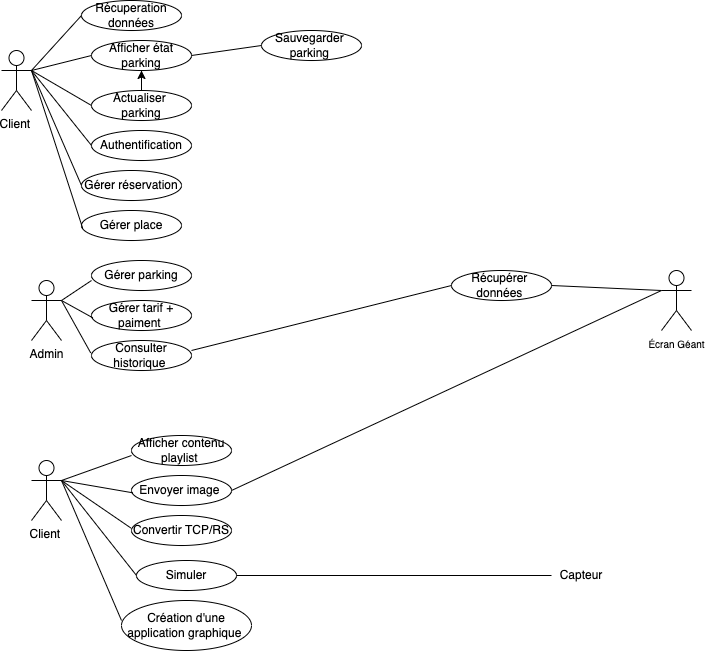

The diagram above was exported from draw.io. Its source (the exported page's mxGraphModel, read from the mxfile embedded in the PNG):
<mxGraphModel dx="880" dy="371" grid="1" gridSize="10" guides="1" tooltips="1" connect="1" arrows="1" fold="1" page="1" pageScale="1" pageWidth="827" pageHeight="1169" math="0" shadow="0">
  <root>
    <mxCell id="0" />
    <mxCell id="1" parent="0" />
    <mxCell id="D7x7wMYeZOLVuUbrKCq5-1" value="Client&amp;nbsp;" style="shape=umlActor;verticalLabelPosition=bottom;verticalAlign=top;html=1;outlineConnect=0;" vertex="1" parent="1">
      <mxGeometry x="30" y="70" width="30" height="60" as="geometry" />
    </mxCell>
    <mxCell id="D7x7wMYeZOLVuUbrKCq5-3" value="Admin" style="shape=umlActor;verticalLabelPosition=bottom;verticalAlign=top;html=1;outlineConnect=0;" vertex="1" parent="1">
      <mxGeometry x="60" y="300" width="30" height="60" as="geometry" />
    </mxCell>
    <mxCell id="D7x7wMYeZOLVuUbrKCq5-4" value="Client&amp;nbsp;" style="shape=umlActor;verticalLabelPosition=bottom;verticalAlign=top;html=1;outlineConnect=0;" vertex="1" parent="1">
      <mxGeometry x="60" y="480" width="30" height="60" as="geometry" />
    </mxCell>
    <mxCell id="D7x7wMYeZOLVuUbrKCq5-5" value="Récuperation données" style="ellipse;whiteSpace=wrap;html=1;" vertex="1" parent="1">
      <mxGeometry x="110" y="20" width="100" height="30" as="geometry" />
    </mxCell>
    <mxCell id="D7x7wMYeZOLVuUbrKCq5-6" value="Afficher état parking" style="ellipse;whiteSpace=wrap;html=1;" vertex="1" parent="1">
      <mxGeometry x="120" y="60" width="100" height="30" as="geometry" />
    </mxCell>
    <mxCell id="D7x7wMYeZOLVuUbrKCq5-8" style="edgeStyle=orthogonalEdgeStyle;rounded=0;orthogonalLoop=1;jettySize=auto;html=1;entryX=0.5;entryY=1;entryDx=0;entryDy=0;" edge="1" parent="1" source="D7x7wMYeZOLVuUbrKCq5-7" target="D7x7wMYeZOLVuUbrKCq5-6">
      <mxGeometry relative="1" as="geometry" />
    </mxCell>
    <mxCell id="D7x7wMYeZOLVuUbrKCq5-7" value="Actualiser&amp;nbsp;&lt;br&gt;parking" style="ellipse;whiteSpace=wrap;html=1;" vertex="1" parent="1">
      <mxGeometry x="120" y="110" width="100" height="30" as="geometry" />
    </mxCell>
    <mxCell id="D7x7wMYeZOLVuUbrKCq5-9" value="Authentification" style="ellipse;whiteSpace=wrap;html=1;" vertex="1" parent="1">
      <mxGeometry x="120" y="150" width="100" height="30" as="geometry" />
    </mxCell>
    <mxCell id="D7x7wMYeZOLVuUbrKCq5-10" value="Gérer réservation" style="ellipse;whiteSpace=wrap;html=1;" vertex="1" parent="1">
      <mxGeometry x="110" y="190" width="100" height="30" as="geometry" />
    </mxCell>
    <mxCell id="D7x7wMYeZOLVuUbrKCq5-11" value="Gérer place" style="ellipse;whiteSpace=wrap;html=1;" vertex="1" parent="1">
      <mxGeometry x="110" y="230" width="100" height="30" as="geometry" />
    </mxCell>
    <mxCell id="D7x7wMYeZOLVuUbrKCq5-13" value="" style="endArrow=none;html=1;rounded=0;exitX=1;exitY=0.3333333333333333;exitDx=0;exitDy=0;exitPerimeter=0;entryX=0;entryY=0.5;entryDx=0;entryDy=0;" edge="1" parent="1" source="D7x7wMYeZOLVuUbrKCq5-1" target="D7x7wMYeZOLVuUbrKCq5-5">
      <mxGeometry width="50" height="50" relative="1" as="geometry">
        <mxPoint x="60" y="120" as="sourcePoint" />
        <mxPoint x="110" y="70" as="targetPoint" />
      </mxGeometry>
    </mxCell>
    <mxCell id="D7x7wMYeZOLVuUbrKCq5-14" value="" style="endArrow=none;html=1;rounded=0;entryX=0;entryY=0.5;entryDx=0;entryDy=0;" edge="1" parent="1" target="D7x7wMYeZOLVuUbrKCq5-6">
      <mxGeometry width="50" height="50" relative="1" as="geometry">
        <mxPoint x="60" y="90" as="sourcePoint" />
        <mxPoint x="119.99999999999966" y="45" as="targetPoint" />
      </mxGeometry>
    </mxCell>
    <mxCell id="D7x7wMYeZOLVuUbrKCq5-15" value="" style="endArrow=none;html=1;rounded=0;entryX=0;entryY=0.5;entryDx=0;entryDy=0;" edge="1" parent="1" target="D7x7wMYeZOLVuUbrKCq5-7">
      <mxGeometry width="50" height="50" relative="1" as="geometry">
        <mxPoint x="60" y="90" as="sourcePoint" />
        <mxPoint x="129.99999999999966" y="55" as="targetPoint" />
      </mxGeometry>
    </mxCell>
    <mxCell id="D7x7wMYeZOLVuUbrKCq5-16" value="" style="endArrow=none;html=1;rounded=0;entryX=0;entryY=0.5;entryDx=0;entryDy=0;" edge="1" parent="1" target="D7x7wMYeZOLVuUbrKCq5-9">
      <mxGeometry width="50" height="50" relative="1" as="geometry">
        <mxPoint x="60" y="90" as="sourcePoint" />
        <mxPoint x="130.00000000000034" y="135" as="targetPoint" />
      </mxGeometry>
    </mxCell>
    <mxCell id="D7x7wMYeZOLVuUbrKCq5-17" value="" style="endArrow=none;html=1;rounded=0;entryX=0;entryY=0.5;entryDx=0;entryDy=0;exitX=1;exitY=0.3333333333333333;exitDx=0;exitDy=0;exitPerimeter=0;" edge="1" parent="1" source="D7x7wMYeZOLVuUbrKCq5-1" target="D7x7wMYeZOLVuUbrKCq5-10">
      <mxGeometry width="50" height="50" relative="1" as="geometry">
        <mxPoint x="70" y="100" as="sourcePoint" />
        <mxPoint x="130.00000000000034" y="175" as="targetPoint" />
      </mxGeometry>
    </mxCell>
    <mxCell id="D7x7wMYeZOLVuUbrKCq5-18" value="" style="endArrow=none;html=1;rounded=0;entryX=0.012;entryY=0.594;entryDx=0;entryDy=0;entryPerimeter=0;" edge="1" parent="1" target="D7x7wMYeZOLVuUbrKCq5-11">
      <mxGeometry width="50" height="50" relative="1" as="geometry">
        <mxPoint x="60" y="90" as="sourcePoint" />
        <mxPoint x="119.99999999999966" y="215" as="targetPoint" />
      </mxGeometry>
    </mxCell>
    <mxCell id="D7x7wMYeZOLVuUbrKCq5-19" value="Gérer parking" style="ellipse;whiteSpace=wrap;html=1;" vertex="1" parent="1">
      <mxGeometry x="120" y="280" width="100" height="30" as="geometry" />
    </mxCell>
    <mxCell id="D7x7wMYeZOLVuUbrKCq5-20" value="Gérer tarif + paiment&amp;nbsp;" style="ellipse;whiteSpace=wrap;html=1;" vertex="1" parent="1">
      <mxGeometry x="120" y="320" width="100" height="30" as="geometry" />
    </mxCell>
    <mxCell id="D7x7wMYeZOLVuUbrKCq5-21" value="Consulter historique&amp;nbsp;" style="ellipse;whiteSpace=wrap;html=1;" vertex="1" parent="1">
      <mxGeometry x="120" y="360" width="100" height="30" as="geometry" />
    </mxCell>
    <mxCell id="D7x7wMYeZOLVuUbrKCq5-22" value="" style="endArrow=none;html=1;rounded=0;entryX=0;entryY=0.667;entryDx=0;entryDy=0;entryPerimeter=0;" edge="1" parent="1" target="D7x7wMYeZOLVuUbrKCq5-19">
      <mxGeometry width="50" height="50" relative="1" as="geometry">
        <mxPoint x="90" y="320" as="sourcePoint" />
        <mxPoint x="150.00000000000034" y="355" as="targetPoint" />
      </mxGeometry>
    </mxCell>
    <mxCell id="D7x7wMYeZOLVuUbrKCq5-24" value="" style="endArrow=none;html=1;rounded=0;entryX=0.013;entryY=0.577;entryDx=0;entryDy=0;entryPerimeter=0;" edge="1" parent="1" target="D7x7wMYeZOLVuUbrKCq5-20">
      <mxGeometry width="50" height="50" relative="1" as="geometry">
        <mxPoint x="90" y="320" as="sourcePoint" />
        <mxPoint x="130" y="310.01" as="targetPoint" />
      </mxGeometry>
    </mxCell>
    <mxCell id="D7x7wMYeZOLVuUbrKCq5-25" value="" style="endArrow=none;html=1;rounded=0;entryX=-0.008;entryY=0.413;entryDx=0;entryDy=0;entryPerimeter=0;" edge="1" parent="1" target="D7x7wMYeZOLVuUbrKCq5-21">
      <mxGeometry width="50" height="50" relative="1" as="geometry">
        <mxPoint x="90" y="320" as="sourcePoint" />
        <mxPoint x="131.29999999999995" y="347.30999999999995" as="targetPoint" />
      </mxGeometry>
    </mxCell>
    <mxCell id="D7x7wMYeZOLVuUbrKCq5-26" value="Sauvegarder&amp;nbsp;&lt;br&gt;parking&amp;nbsp;" style="ellipse;whiteSpace=wrap;html=1;" vertex="1" parent="1">
      <mxGeometry x="290" y="50" width="100" height="30" as="geometry" />
    </mxCell>
    <mxCell id="D7x7wMYeZOLVuUbrKCq5-27" value="" style="endArrow=none;html=1;rounded=0;entryX=0;entryY=0.5;entryDx=0;entryDy=0;exitX=1;exitY=0.5;exitDx=0;exitDy=0;" edge="1" parent="1" source="D7x7wMYeZOLVuUbrKCq5-6" target="D7x7wMYeZOLVuUbrKCq5-26">
      <mxGeometry width="50" height="50" relative="1" as="geometry">
        <mxPoint x="230" y="65" as="sourcePoint" />
        <mxPoint x="289.99999999999966" y="50" as="targetPoint" />
      </mxGeometry>
    </mxCell>
    <mxCell id="D7x7wMYeZOLVuUbrKCq5-28" value="Afficher contenu playlist&amp;nbsp;" style="ellipse;whiteSpace=wrap;html=1;" vertex="1" parent="1">
      <mxGeometry x="160" y="455" width="100" height="30" as="geometry" />
    </mxCell>
    <mxCell id="D7x7wMYeZOLVuUbrKCq5-29" value="Envoyer image&amp;nbsp;" style="ellipse;whiteSpace=wrap;html=1;" vertex="1" parent="1">
      <mxGeometry x="160" y="495" width="100" height="30" as="geometry" />
    </mxCell>
    <mxCell id="D7x7wMYeZOLVuUbrKCq5-30" value="Convertir TCP/RS" style="ellipse;whiteSpace=wrap;html=1;" vertex="1" parent="1">
      <mxGeometry x="160" y="535" width="100" height="30" as="geometry" />
    </mxCell>
    <mxCell id="D7x7wMYeZOLVuUbrKCq5-31" value="" style="endArrow=none;html=1;rounded=0;entryX=0;entryY=0.667;entryDx=0;entryDy=0;entryPerimeter=0;" edge="1" parent="1" target="D7x7wMYeZOLVuUbrKCq5-28">
      <mxGeometry width="50" height="50" relative="1" as="geometry">
        <mxPoint x="90" y="500" as="sourcePoint" />
        <mxPoint x="190.00000000000034" y="530" as="targetPoint" />
      </mxGeometry>
    </mxCell>
    <mxCell id="D7x7wMYeZOLVuUbrKCq5-32" value="" style="endArrow=none;html=1;rounded=0;entryX=0.013;entryY=0.577;entryDx=0;entryDy=0;entryPerimeter=0;" edge="1" parent="1" target="D7x7wMYeZOLVuUbrKCq5-29">
      <mxGeometry width="50" height="50" relative="1" as="geometry">
        <mxPoint x="90" y="500" as="sourcePoint" />
        <mxPoint x="170" y="485.01" as="targetPoint" />
      </mxGeometry>
    </mxCell>
    <mxCell id="D7x7wMYeZOLVuUbrKCq5-33" value="" style="endArrow=none;html=1;rounded=0;entryX=-0.008;entryY=0.413;entryDx=0;entryDy=0;entryPerimeter=0;exitX=1;exitY=0.3333333333333333;exitDx=0;exitDy=0;exitPerimeter=0;" edge="1" parent="1" target="D7x7wMYeZOLVuUbrKCq5-30" source="D7x7wMYeZOLVuUbrKCq5-4">
      <mxGeometry width="50" height="50" relative="1" as="geometry">
        <mxPoint x="120" y="455" as="sourcePoint" />
        <mxPoint x="171.29999999999995" y="522.31" as="targetPoint" />
      </mxGeometry>
    </mxCell>
    <mxCell id="D7x7wMYeZOLVuUbrKCq5-34" value="Simuler" style="ellipse;whiteSpace=wrap;html=1;" vertex="1" parent="1">
      <mxGeometry x="165" y="580" width="100" height="30" as="geometry" />
    </mxCell>
    <mxCell id="D7x7wMYeZOLVuUbrKCq5-35" value="Création d'une application graphique&amp;nbsp;" style="ellipse;whiteSpace=wrap;html=1;" vertex="1" parent="1">
      <mxGeometry x="150" y="620" width="130" height="50" as="geometry" />
    </mxCell>
    <mxCell id="D7x7wMYeZOLVuUbrKCq5-36" value="" style="endArrow=none;html=1;rounded=0;entryX=0;entryY=0.4;entryDx=0;entryDy=0;entryPerimeter=0;" edge="1" parent="1" target="D7x7wMYeZOLVuUbrKCq5-35">
      <mxGeometry width="50" height="50" relative="1" as="geometry">
        <mxPoint x="90" y="500" as="sourcePoint" />
        <mxPoint x="169.20000000000005" y="557.3899999999999" as="targetPoint" />
      </mxGeometry>
    </mxCell>
    <mxCell id="D7x7wMYeZOLVuUbrKCq5-37" value="" style="endArrow=none;html=1;rounded=0;entryX=0;entryY=0.5;entryDx=0;entryDy=0;" edge="1" parent="1" target="D7x7wMYeZOLVuUbrKCq5-34">
      <mxGeometry width="50" height="50" relative="1" as="geometry">
        <mxPoint x="90" y="500" as="sourcePoint" />
        <mxPoint x="179.20000000000005" y="567.3899999999999" as="targetPoint" />
      </mxGeometry>
    </mxCell>
    <mxCell id="D7x7wMYeZOLVuUbrKCq5-38" value="Capteur" style="text;html=1;strokeColor=none;fillColor=none;align=center;verticalAlign=middle;whiteSpace=wrap;rounded=0;" vertex="1" parent="1">
      <mxGeometry x="580" y="580" width="60" height="30" as="geometry" />
    </mxCell>
    <mxCell id="D7x7wMYeZOLVuUbrKCq5-39" value="" style="endArrow=none;html=1;rounded=0;entryX=0;entryY=0.5;entryDx=0;entryDy=0;exitX=1;exitY=0.5;exitDx=0;exitDy=0;" edge="1" parent="1" source="D7x7wMYeZOLVuUbrKCq5-34" target="D7x7wMYeZOLVuUbrKCq5-38">
      <mxGeometry width="50" height="50" relative="1" as="geometry">
        <mxPoint x="100.00000000000023" y="510" as="sourcePoint" />
        <mxPoint x="175" y="605" as="targetPoint" />
      </mxGeometry>
    </mxCell>
    <mxCell id="D7x7wMYeZOLVuUbrKCq5-41" value="" style="endArrow=none;html=1;rounded=0;exitX=1;exitY=0.5;exitDx=0;exitDy=0;" edge="1" parent="1" source="D7x7wMYeZOLVuUbrKCq5-29">
      <mxGeometry width="50" height="50" relative="1" as="geometry">
        <mxPoint x="99.99999999999989" y="510" as="sourcePoint" />
        <mxPoint x="690" y="310" as="targetPoint" />
      </mxGeometry>
    </mxCell>
    <mxCell id="D7x7wMYeZOLVuUbrKCq5-43" value="Récupérer&amp;nbsp;&lt;br&gt;données&amp;nbsp;" style="ellipse;whiteSpace=wrap;html=1;" vertex="1" parent="1">
      <mxGeometry x="480" y="290" width="100" height="30" as="geometry" />
    </mxCell>
    <mxCell id="D7x7wMYeZOLVuUbrKCq5-44" value="" style="endArrow=none;html=1;rounded=0;fontSize=10;exitX=1;exitY=0.333;exitDx=0;exitDy=0;exitPerimeter=0;entryX=0;entryY=0.5;entryDx=0;entryDy=0;" edge="1" parent="1" source="D7x7wMYeZOLVuUbrKCq5-21" target="D7x7wMYeZOLVuUbrKCq5-43">
      <mxGeometry width="50" height="50" relative="1" as="geometry">
        <mxPoint x="390" y="310" as="sourcePoint" />
        <mxPoint x="440" y="260" as="targetPoint" />
      </mxGeometry>
    </mxCell>
    <mxCell id="D7x7wMYeZOLVuUbrKCq5-45" value="&lt;span style=&quot;font-family: &amp;#34;roboto&amp;#34; , sans-serif&quot;&gt;&lt;font style=&quot;font-size: 10px&quot;&gt;Écran Géant&lt;/font&gt;&lt;/span&gt;" style="shape=umlActor;verticalLabelPosition=bottom;verticalAlign=top;html=1;outlineConnect=0;" vertex="1" parent="1">
      <mxGeometry x="690" y="290" width="30" height="60" as="geometry" />
    </mxCell>
    <mxCell id="D7x7wMYeZOLVuUbrKCq5-46" value="" style="endArrow=none;html=1;rounded=0;fontSize=10;entryX=0;entryY=0.3333333333333333;entryDx=0;entryDy=0;entryPerimeter=0;exitX=1;exitY=0.5;exitDx=0;exitDy=0;" edge="1" parent="1" source="D7x7wMYeZOLVuUbrKCq5-43" target="D7x7wMYeZOLVuUbrKCq5-45">
      <mxGeometry width="50" height="50" relative="1" as="geometry">
        <mxPoint x="510" y="430" as="sourcePoint" />
        <mxPoint x="560" y="380" as="targetPoint" />
      </mxGeometry>
    </mxCell>
  </root>
</mxGraphModel>